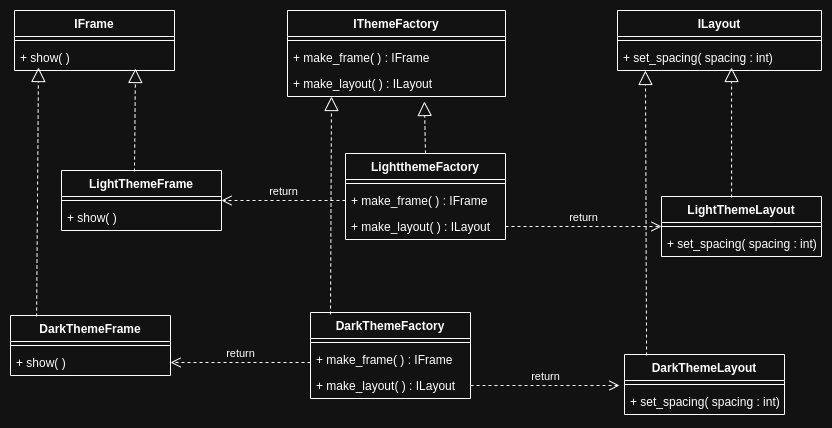

The diagram above was exported from draw.io. Its source (the exported page's mxGraphModel, read from the mxfile embedded in the PNG):
<mxGraphModel dx="1120" dy="595" grid="0" gridSize="10" guides="1" tooltips="1" connect="1" arrows="1" fold="1" page="1" pageScale="1" pageWidth="850" pageHeight="1100" math="0" shadow="0">
  <root>
    <mxCell id="0" />
    <mxCell id="1" parent="0" />
    <mxCell id="6_5pK64yDbTCHAZjicOt-1" value="IFrame" style="swimlane;fontStyle=1;align=center;verticalAlign=top;childLayout=stackLayout;horizontal=1;startSize=26;horizontalStack=0;resizeParent=1;resizeParentMax=0;resizeLast=0;collapsible=1;marginBottom=0;whiteSpace=wrap;html=1;" vertex="1" parent="1">
      <mxGeometry x="30" y="96" width="160" height="60" as="geometry" />
    </mxCell>
    <mxCell id="6_5pK64yDbTCHAZjicOt-2" value="" style="line;strokeWidth=1;fillColor=none;align=left;verticalAlign=middle;spacingTop=-1;spacingLeft=3;spacingRight=3;rotatable=0;labelPosition=right;points=[];portConstraint=eastwest;strokeColor=inherit;" vertex="1" parent="6_5pK64yDbTCHAZjicOt-1">
      <mxGeometry y="26" width="160" height="8" as="geometry" />
    </mxCell>
    <mxCell id="6_5pK64yDbTCHAZjicOt-3" value="+ show( )" style="text;strokeColor=none;fillColor=none;align=left;verticalAlign=top;spacingLeft=4;spacingRight=4;overflow=hidden;rotatable=0;points=[[0,0.5],[1,0.5]];portConstraint=eastwest;whiteSpace=wrap;html=1;" vertex="1" parent="6_5pK64yDbTCHAZjicOt-1">
      <mxGeometry y="34" width="160" height="26" as="geometry" />
    </mxCell>
    <mxCell id="6_5pK64yDbTCHAZjicOt-4" value="LightThemeFrame" style="swimlane;fontStyle=1;align=center;verticalAlign=top;childLayout=stackLayout;horizontal=1;startSize=26;horizontalStack=0;resizeParent=1;resizeParentMax=0;resizeLast=0;collapsible=1;marginBottom=0;whiteSpace=wrap;html=1;" vertex="1" parent="1">
      <mxGeometry x="77" y="256" width="160" height="60" as="geometry" />
    </mxCell>
    <mxCell id="6_5pK64yDbTCHAZjicOt-5" value="" style="line;strokeWidth=1;fillColor=none;align=left;verticalAlign=middle;spacingTop=-1;spacingLeft=3;spacingRight=3;rotatable=0;labelPosition=right;points=[];portConstraint=eastwest;strokeColor=inherit;" vertex="1" parent="6_5pK64yDbTCHAZjicOt-4">
      <mxGeometry y="26" width="160" height="8" as="geometry" />
    </mxCell>
    <mxCell id="6_5pK64yDbTCHAZjicOt-6" value="+ show( )" style="text;strokeColor=none;fillColor=none;align=left;verticalAlign=top;spacingLeft=4;spacingRight=4;overflow=hidden;rotatable=0;points=[[0,0.5],[1,0.5]];portConstraint=eastwest;whiteSpace=wrap;html=1;" vertex="1" parent="6_5pK64yDbTCHAZjicOt-4">
      <mxGeometry y="34" width="160" height="26" as="geometry" />
    </mxCell>
    <mxCell id="6_5pK64yDbTCHAZjicOt-7" value="" style="endArrow=block;dashed=1;endFill=0;endSize=12;html=1;rounded=0;exitX=0.456;exitY=0.017;exitDx=0;exitDy=0;exitPerimeter=0;entryX=0.756;entryY=0.923;entryDx=0;entryDy=0;entryPerimeter=0;" edge="1" parent="1" source="6_5pK64yDbTCHAZjicOt-4" target="6_5pK64yDbTCHAZjicOt-3">
      <mxGeometry width="160" relative="1" as="geometry">
        <mxPoint x="306" y="316" as="sourcePoint" />
        <mxPoint x="466" y="316" as="targetPoint" />
      </mxGeometry>
    </mxCell>
    <mxCell id="6_5pK64yDbTCHAZjicOt-8" value="ILayout" style="swimlane;fontStyle=1;align=center;verticalAlign=top;childLayout=stackLayout;horizontal=1;startSize=26;horizontalStack=0;resizeParent=1;resizeParentMax=0;resizeLast=0;collapsible=1;marginBottom=0;whiteSpace=wrap;html=1;" vertex="1" parent="1">
      <mxGeometry x="633" y="96" width="204" height="60" as="geometry" />
    </mxCell>
    <mxCell id="6_5pK64yDbTCHAZjicOt-9" value="" style="line;strokeWidth=1;fillColor=none;align=left;verticalAlign=middle;spacingTop=-1;spacingLeft=3;spacingRight=3;rotatable=0;labelPosition=right;points=[];portConstraint=eastwest;strokeColor=inherit;" vertex="1" parent="6_5pK64yDbTCHAZjicOt-8">
      <mxGeometry y="26" width="204" height="8" as="geometry" />
    </mxCell>
    <mxCell id="6_5pK64yDbTCHAZjicOt-10" value="+ set_spacing( spacing : int)" style="text;strokeColor=none;fillColor=none;align=left;verticalAlign=top;spacingLeft=4;spacingRight=4;overflow=hidden;rotatable=0;points=[[0,0.5],[1,0.5]];portConstraint=eastwest;whiteSpace=wrap;html=1;" vertex="1" parent="6_5pK64yDbTCHAZjicOt-8">
      <mxGeometry y="34" width="204" height="26" as="geometry" />
    </mxCell>
    <mxCell id="6_5pK64yDbTCHAZjicOt-11" value="LightThemeLayout" style="swimlane;fontStyle=1;align=center;verticalAlign=top;childLayout=stackLayout;horizontal=1;startSize=26;horizontalStack=0;resizeParent=1;resizeParentMax=0;resizeLast=0;collapsible=1;marginBottom=0;whiteSpace=wrap;html=1;" vertex="1" parent="1">
      <mxGeometry x="677" y="282" width="160" height="60" as="geometry" />
    </mxCell>
    <mxCell id="6_5pK64yDbTCHAZjicOt-12" value="" style="line;strokeWidth=1;fillColor=none;align=left;verticalAlign=middle;spacingTop=-1;spacingLeft=3;spacingRight=3;rotatable=0;labelPosition=right;points=[];portConstraint=eastwest;strokeColor=inherit;" vertex="1" parent="6_5pK64yDbTCHAZjicOt-11">
      <mxGeometry y="26" width="160" height="8" as="geometry" />
    </mxCell>
    <mxCell id="6_5pK64yDbTCHAZjicOt-13" value="+ set_spacing( spacing : int)" style="text;strokeColor=none;fillColor=none;align=left;verticalAlign=top;spacingLeft=4;spacingRight=4;overflow=hidden;rotatable=0;points=[[0,0.5],[1,0.5]];portConstraint=eastwest;whiteSpace=wrap;html=1;" vertex="1" parent="6_5pK64yDbTCHAZjicOt-11">
      <mxGeometry y="34" width="160" height="26" as="geometry" />
    </mxCell>
    <mxCell id="6_5pK64yDbTCHAZjicOt-14" value="" style="endArrow=block;dashed=1;endFill=0;endSize=12;html=1;rounded=0;exitX=0.438;exitY=0.017;exitDx=0;exitDy=0;exitPerimeter=0;entryX=0.559;entryY=0.885;entryDx=0;entryDy=0;entryPerimeter=0;" edge="1" parent="1" source="6_5pK64yDbTCHAZjicOt-11" target="6_5pK64yDbTCHAZjicOt-10">
      <mxGeometry width="160" relative="1" as="geometry">
        <mxPoint x="931" y="310" as="sourcePoint" />
        <mxPoint x="1091" y="310" as="targetPoint" />
      </mxGeometry>
    </mxCell>
    <mxCell id="6_5pK64yDbTCHAZjicOt-15" value="IThemeFactory" style="swimlane;fontStyle=1;align=center;verticalAlign=top;childLayout=stackLayout;horizontal=1;startSize=26;horizontalStack=0;resizeParent=1;resizeParentMax=0;resizeLast=0;collapsible=1;marginBottom=0;whiteSpace=wrap;html=1;" vertex="1" parent="1">
      <mxGeometry x="303" y="96" width="218" height="86" as="geometry" />
    </mxCell>
    <mxCell id="6_5pK64yDbTCHAZjicOt-16" value="" style="line;strokeWidth=1;fillColor=none;align=left;verticalAlign=middle;spacingTop=-1;spacingLeft=3;spacingRight=3;rotatable=0;labelPosition=right;points=[];portConstraint=eastwest;strokeColor=inherit;" vertex="1" parent="6_5pK64yDbTCHAZjicOt-15">
      <mxGeometry y="26" width="218" height="8" as="geometry" />
    </mxCell>
    <mxCell id="6_5pK64yDbTCHAZjicOt-17" value="+ make_frame( ) : IFrame" style="text;strokeColor=none;fillColor=none;align=left;verticalAlign=top;spacingLeft=4;spacingRight=4;overflow=hidden;rotatable=0;points=[[0,0.5],[1,0.5]];portConstraint=eastwest;whiteSpace=wrap;html=1;" vertex="1" parent="6_5pK64yDbTCHAZjicOt-15">
      <mxGeometry y="34" width="218" height="26" as="geometry" />
    </mxCell>
    <mxCell id="6_5pK64yDbTCHAZjicOt-18" value="+ make_layout( ) : ILayout" style="text;strokeColor=none;fillColor=none;align=left;verticalAlign=top;spacingLeft=4;spacingRight=4;overflow=hidden;rotatable=0;points=[[0,0.5],[1,0.5]];portConstraint=eastwest;whiteSpace=wrap;html=1;" vertex="1" parent="6_5pK64yDbTCHAZjicOt-15">
      <mxGeometry y="60" width="218" height="26" as="geometry" />
    </mxCell>
    <mxCell id="6_5pK64yDbTCHAZjicOt-19" value="LightthemeFactory" style="swimlane;fontStyle=1;align=center;verticalAlign=top;childLayout=stackLayout;horizontal=1;startSize=26;horizontalStack=0;resizeParent=1;resizeParentMax=0;resizeLast=0;collapsible=1;marginBottom=0;whiteSpace=wrap;html=1;" vertex="1" parent="1">
      <mxGeometry x="361" y="239" width="160" height="86" as="geometry" />
    </mxCell>
    <mxCell id="6_5pK64yDbTCHAZjicOt-20" value="" style="line;strokeWidth=1;fillColor=none;align=left;verticalAlign=middle;spacingTop=-1;spacingLeft=3;spacingRight=3;rotatable=0;labelPosition=right;points=[];portConstraint=eastwest;strokeColor=inherit;" vertex="1" parent="6_5pK64yDbTCHAZjicOt-19">
      <mxGeometry y="26" width="160" height="8" as="geometry" />
    </mxCell>
    <mxCell id="6_5pK64yDbTCHAZjicOt-21" value="+ make_frame( ) : IFrame" style="text;strokeColor=none;fillColor=none;align=left;verticalAlign=top;spacingLeft=4;spacingRight=4;overflow=hidden;rotatable=0;points=[[0,0.5],[1,0.5]];portConstraint=eastwest;whiteSpace=wrap;html=1;" vertex="1" parent="6_5pK64yDbTCHAZjicOt-19">
      <mxGeometry y="34" width="160" height="26" as="geometry" />
    </mxCell>
    <mxCell id="6_5pK64yDbTCHAZjicOt-22" value="+ make_layout( ) : ILayout" style="text;strokeColor=none;fillColor=none;align=left;verticalAlign=top;spacingLeft=4;spacingRight=4;overflow=hidden;rotatable=0;points=[[0,0.5],[1,0.5]];portConstraint=eastwest;whiteSpace=wrap;html=1;" vertex="1" parent="6_5pK64yDbTCHAZjicOt-19">
      <mxGeometry y="60" width="160" height="26" as="geometry" />
    </mxCell>
    <mxCell id="6_5pK64yDbTCHAZjicOt-23" value="" style="endArrow=block;dashed=1;endFill=0;endSize=12;html=1;rounded=0;exitX=0.5;exitY=0;exitDx=0;exitDy=0;entryX=0.628;entryY=1.192;entryDx=0;entryDy=0;entryPerimeter=0;" edge="1" parent="1" source="6_5pK64yDbTCHAZjicOt-19" target="6_5pK64yDbTCHAZjicOt-18">
      <mxGeometry width="160" relative="1" as="geometry">
        <mxPoint x="439" y="309" as="sourcePoint" />
        <mxPoint x="599" y="309" as="targetPoint" />
      </mxGeometry>
    </mxCell>
    <mxCell id="6_5pK64yDbTCHAZjicOt-24" value="return" style="html=1;verticalAlign=bottom;endArrow=open;dashed=1;endSize=8;curved=0;rounded=0;exitX=0;exitY=0.5;exitDx=0;exitDy=0;" edge="1" parent="1" source="6_5pK64yDbTCHAZjicOt-21" target="6_5pK64yDbTCHAZjicOt-4">
      <mxGeometry relative="1" as="geometry">
        <mxPoint x="246" y="407" as="sourcePoint" />
        <mxPoint x="166" y="407" as="targetPoint" />
      </mxGeometry>
    </mxCell>
    <mxCell id="6_5pK64yDbTCHAZjicOt-25" value="return" style="html=1;verticalAlign=bottom;endArrow=open;dashed=1;endSize=8;curved=0;rounded=0;entryX=0;entryY=0.5;entryDx=0;entryDy=0;exitX=1;exitY=0.5;exitDx=0;exitDy=0;" edge="1" parent="1" source="6_5pK64yDbTCHAZjicOt-22" target="6_5pK64yDbTCHAZjicOt-11">
      <mxGeometry relative="1" as="geometry">
        <mxPoint x="520" y="309" as="sourcePoint" />
        <mxPoint x="440" y="309" as="targetPoint" />
      </mxGeometry>
    </mxCell>
    <mxCell id="DS7_-QpUi5K6dq_8mxrO-1" value="DarkThemeFrame" style="swimlane;fontStyle=1;align=center;verticalAlign=top;childLayout=stackLayout;horizontal=1;startSize=26;horizontalStack=0;resizeParent=1;resizeParentMax=0;resizeLast=0;collapsible=1;marginBottom=0;whiteSpace=wrap;html=1;" vertex="1" parent="1">
      <mxGeometry x="26" y="401" width="160" height="60" as="geometry" />
    </mxCell>
    <mxCell id="DS7_-QpUi5K6dq_8mxrO-2" value="" style="line;strokeWidth=1;fillColor=none;align=left;verticalAlign=middle;spacingTop=-1;spacingLeft=3;spacingRight=3;rotatable=0;labelPosition=right;points=[];portConstraint=eastwest;strokeColor=inherit;" vertex="1" parent="DS7_-QpUi5K6dq_8mxrO-1">
      <mxGeometry y="26" width="160" height="8" as="geometry" />
    </mxCell>
    <mxCell id="DS7_-QpUi5K6dq_8mxrO-3" value="+ show( )" style="text;strokeColor=none;fillColor=none;align=left;verticalAlign=top;spacingLeft=4;spacingRight=4;overflow=hidden;rotatable=0;points=[[0,0.5],[1,0.5]];portConstraint=eastwest;whiteSpace=wrap;html=1;" vertex="1" parent="DS7_-QpUi5K6dq_8mxrO-1">
      <mxGeometry y="34" width="160" height="26" as="geometry" />
    </mxCell>
    <mxCell id="DS7_-QpUi5K6dq_8mxrO-4" value="" style="endArrow=block;dashed=1;endFill=0;endSize=12;html=1;rounded=0;exitX=0.163;exitY=0.017;exitDx=0;exitDy=0;exitPerimeter=0;entryX=0.15;entryY=0.885;entryDx=0;entryDy=0;entryPerimeter=0;" edge="1" parent="1" source="DS7_-QpUi5K6dq_8mxrO-1" target="6_5pK64yDbTCHAZjicOt-3">
      <mxGeometry width="160" relative="1" as="geometry">
        <mxPoint x="137" y="329" as="sourcePoint" />
        <mxPoint x="52" y="194" as="targetPoint" />
      </mxGeometry>
    </mxCell>
    <mxCell id="DS7_-QpUi5K6dq_8mxrO-5" value="DarkThemeFactory" style="swimlane;fontStyle=1;align=center;verticalAlign=top;childLayout=stackLayout;horizontal=1;startSize=26;horizontalStack=0;resizeParent=1;resizeParentMax=0;resizeLast=0;collapsible=1;marginBottom=0;whiteSpace=wrap;html=1;" vertex="1" parent="1">
      <mxGeometry x="326" y="398" width="160" height="86" as="geometry" />
    </mxCell>
    <mxCell id="DS7_-QpUi5K6dq_8mxrO-6" value="" style="line;strokeWidth=1;fillColor=none;align=left;verticalAlign=middle;spacingTop=-1;spacingLeft=3;spacingRight=3;rotatable=0;labelPosition=right;points=[];portConstraint=eastwest;strokeColor=inherit;" vertex="1" parent="DS7_-QpUi5K6dq_8mxrO-5">
      <mxGeometry y="26" width="160" height="8" as="geometry" />
    </mxCell>
    <mxCell id="DS7_-QpUi5K6dq_8mxrO-7" value="+ make_frame( ) : IFrame" style="text;strokeColor=none;fillColor=none;align=left;verticalAlign=top;spacingLeft=4;spacingRight=4;overflow=hidden;rotatable=0;points=[[0,0.5],[1,0.5]];portConstraint=eastwest;whiteSpace=wrap;html=1;" vertex="1" parent="DS7_-QpUi5K6dq_8mxrO-5">
      <mxGeometry y="34" width="160" height="26" as="geometry" />
    </mxCell>
    <mxCell id="DS7_-QpUi5K6dq_8mxrO-8" value="+ make_layout( ) : ILayout" style="text;strokeColor=none;fillColor=none;align=left;verticalAlign=top;spacingLeft=4;spacingRight=4;overflow=hidden;rotatable=0;points=[[0,0.5],[1,0.5]];portConstraint=eastwest;whiteSpace=wrap;html=1;" vertex="1" parent="DS7_-QpUi5K6dq_8mxrO-5">
      <mxGeometry y="60" width="160" height="26" as="geometry" />
    </mxCell>
    <mxCell id="DS7_-QpUi5K6dq_8mxrO-9" value="" style="endArrow=block;dashed=1;endFill=0;endSize=12;html=1;rounded=0;exitX=0.125;exitY=0.023;exitDx=0;exitDy=0;exitPerimeter=0;entryX=0.165;entryY=1.192;entryDx=0;entryDy=0;entryPerimeter=0;" edge="1" parent="1" source="DS7_-QpUi5K6dq_8mxrO-5">
      <mxGeometry width="160" relative="1" as="geometry">
        <mxPoint x="347" y="390" as="sourcePoint" />
        <mxPoint x="347" y="182" as="targetPoint" />
      </mxGeometry>
    </mxCell>
    <mxCell id="DS7_-QpUi5K6dq_8mxrO-10" value="DarkThemeLayout" style="swimlane;fontStyle=1;align=center;verticalAlign=top;childLayout=stackLayout;horizontal=1;startSize=26;horizontalStack=0;resizeParent=1;resizeParentMax=0;resizeLast=0;collapsible=1;marginBottom=0;whiteSpace=wrap;html=1;" vertex="1" parent="1">
      <mxGeometry x="640" y="440" width="160" height="60" as="geometry" />
    </mxCell>
    <mxCell id="DS7_-QpUi5K6dq_8mxrO-11" value="" style="line;strokeWidth=1;fillColor=none;align=left;verticalAlign=middle;spacingTop=-1;spacingLeft=3;spacingRight=3;rotatable=0;labelPosition=right;points=[];portConstraint=eastwest;strokeColor=inherit;" vertex="1" parent="DS7_-QpUi5K6dq_8mxrO-10">
      <mxGeometry y="26" width="160" height="8" as="geometry" />
    </mxCell>
    <mxCell id="DS7_-QpUi5K6dq_8mxrO-12" value="+ set_spacing( spacing : int)" style="text;strokeColor=none;fillColor=none;align=left;verticalAlign=top;spacingLeft=4;spacingRight=4;overflow=hidden;rotatable=0;points=[[0,0.5],[1,0.5]];portConstraint=eastwest;whiteSpace=wrap;html=1;" vertex="1" parent="DS7_-QpUi5K6dq_8mxrO-10">
      <mxGeometry y="34" width="160" height="26" as="geometry" />
    </mxCell>
    <mxCell id="DS7_-QpUi5K6dq_8mxrO-13" value="" style="endArrow=block;dashed=1;endFill=0;endSize=12;html=1;rounded=0;exitX=0.138;exitY=0.017;exitDx=0;exitDy=0;exitPerimeter=0;entryX=0.137;entryY=1;entryDx=0;entryDy=0;entryPerimeter=0;" edge="1" parent="1" source="DS7_-QpUi5K6dq_8mxrO-10" target="6_5pK64yDbTCHAZjicOt-10">
      <mxGeometry width="160" relative="1" as="geometry">
        <mxPoint x="660" y="399" as="sourcePoint" />
        <mxPoint x="661" y="181" as="targetPoint" />
      </mxGeometry>
    </mxCell>
    <mxCell id="DS7_-QpUi5K6dq_8mxrO-14" value="return" style="html=1;verticalAlign=bottom;endArrow=open;dashed=1;endSize=8;curved=0;rounded=0;entryX=1;entryY=0.5;entryDx=0;entryDy=0;" edge="1" parent="1" target="DS7_-QpUi5K6dq_8mxrO-3">
      <mxGeometry relative="1" as="geometry">
        <mxPoint x="326" y="448" as="sourcePoint" />
        <mxPoint x="202" y="445" as="targetPoint" />
      </mxGeometry>
    </mxCell>
    <mxCell id="DS7_-QpUi5K6dq_8mxrO-15" value="return" style="html=1;verticalAlign=bottom;endArrow=open;dashed=1;endSize=8;curved=0;rounded=0;exitX=1;exitY=0.5;exitDx=0;exitDy=0;" edge="1" parent="1" source="DS7_-QpUi5K6dq_8mxrO-8">
      <mxGeometry relative="1" as="geometry">
        <mxPoint x="521" y="386" as="sourcePoint" />
        <mxPoint x="635" y="471" as="targetPoint" />
      </mxGeometry>
    </mxCell>
  </root>
</mxGraphModel>